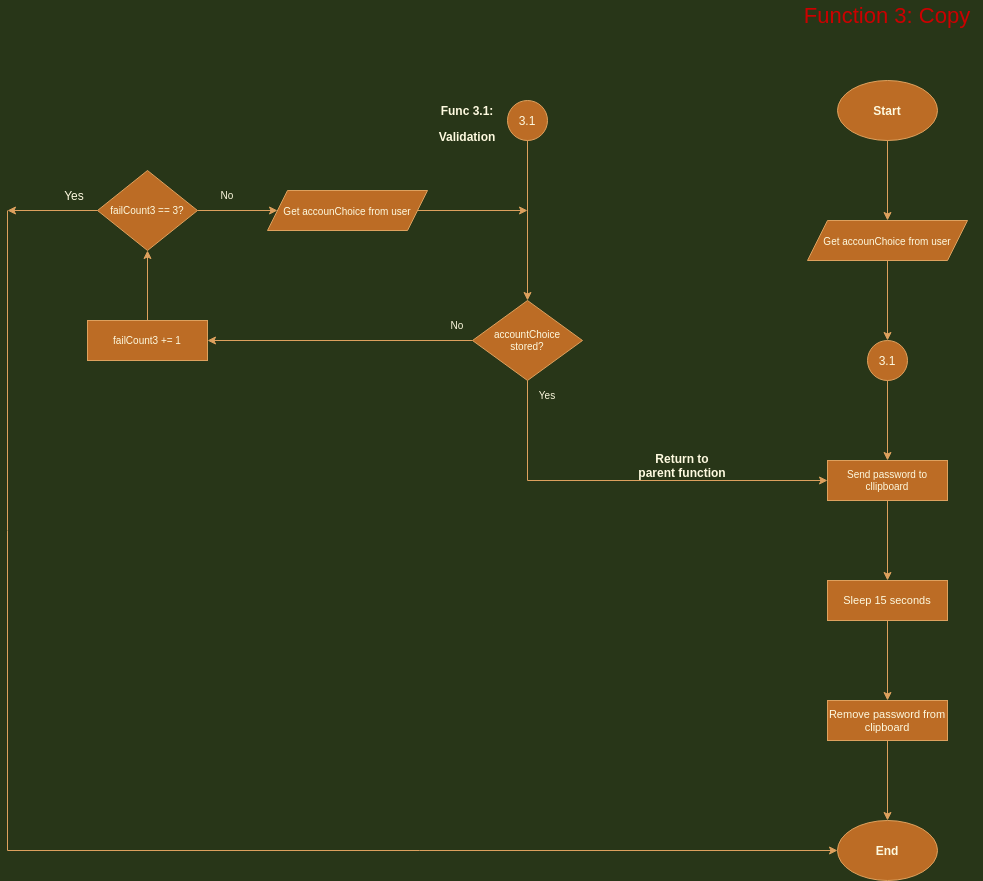

The diagram above was exported from draw.io. Its source (the exported page's mxGraphModel, read from the mxfile embedded in the PNG):
<mxGraphModel dx="2249" dy="1908" grid="1" gridSize="10" guides="1" tooltips="1" connect="1" arrows="1" fold="1" page="1" pageScale="1" pageWidth="827" pageHeight="1169" background="#283618" math="0" shadow="0">
  <root>
    <mxCell id="WIyWlLk6GJQsqaUBKTNV-0" />
    <mxCell id="WIyWlLk6GJQsqaUBKTNV-1" parent="WIyWlLk6GJQsqaUBKTNV-0" />
    <mxCell id="xYZuV0ZD9CNXzLAhFXi2-1" value="&lt;b&gt;Start&lt;/b&gt;" style="ellipse;whiteSpace=wrap;html=1;fillColor=#BC6C25;strokeColor=#DDA15E;fontColor=#FEFAE0;" parent="WIyWlLk6GJQsqaUBKTNV-1" vertex="1">
      <mxGeometry x="350" y="20" width="100" height="60" as="geometry" />
    </mxCell>
    <mxCell id="xYZuV0ZD9CNXzLAhFXi2-2" value="" style="endArrow=classic;html=1;rounded=0;edgeStyle=orthogonalEdgeStyle;exitX=0.5;exitY=1;exitDx=0;exitDy=0;entryX=0.5;entryY=0;entryDx=0;entryDy=0;labelBackgroundColor=#283618;strokeColor=#DDA15E;fontColor=#FEFAE0;" parent="WIyWlLk6GJQsqaUBKTNV-1" source="xYZuV0ZD9CNXzLAhFXi2-1" target="xYZuV0ZD9CNXzLAhFXi2-9" edge="1">
      <mxGeometry width="50" height="50" relative="1" as="geometry">
        <mxPoint x="340" y="410" as="sourcePoint" />
        <mxPoint x="400" y="160" as="targetPoint" />
      </mxGeometry>
    </mxCell>
    <mxCell id="xYZuV0ZD9CNXzLAhFXi2-3" value="3.1" style="ellipse;whiteSpace=wrap;html=1;aspect=fixed;fillColor=#BC6C25;strokeColor=#DDA15E;fontColor=#FEFAE0;" parent="WIyWlLk6GJQsqaUBKTNV-1" vertex="1">
      <mxGeometry x="380" y="280" width="40" height="40" as="geometry" />
    </mxCell>
    <mxCell id="xYZuV0ZD9CNXzLAhFXi2-4" value="&lt;font style=&quot;font-size: 22px&quot; color=&quot;#cc0000&quot;&gt;Function 3: Copy&lt;/font&gt;" style="text;html=1;strokeColor=none;fillColor=none;align=center;verticalAlign=middle;whiteSpace=wrap;rounded=0;fontColor=#FEFAE0;" parent="WIyWlLk6GJQsqaUBKTNV-1" vertex="1">
      <mxGeometry x="305" y="-60" width="190" height="30" as="geometry" />
    </mxCell>
    <mxCell id="xYZuV0ZD9CNXzLAhFXi2-5" value="&lt;span style=&quot;font-size: 12px&quot;&gt;&lt;b&gt;Func 3.1: Validation&lt;/b&gt;&lt;/span&gt;" style="text;html=1;strokeColor=none;fillColor=none;align=center;verticalAlign=middle;whiteSpace=wrap;rounded=0;fontSize=22;fontColor=#FEFAE0;" parent="WIyWlLk6GJQsqaUBKTNV-1" vertex="1">
      <mxGeometry x="-60" y="45" width="80" height="30" as="geometry" />
    </mxCell>
    <mxCell id="xYZuV0ZD9CNXzLAhFXi2-6" value="3.1" style="ellipse;whiteSpace=wrap;html=1;aspect=fixed;fontSize=12;fillColor=#BC6C25;strokeColor=#DDA15E;fontColor=#FEFAE0;" parent="WIyWlLk6GJQsqaUBKTNV-1" vertex="1">
      <mxGeometry x="20" y="40" width="40" height="40" as="geometry" />
    </mxCell>
    <mxCell id="xYZuV0ZD9CNXzLAhFXi2-7" value="" style="endArrow=classic;html=1;rounded=0;fontSize=12;edgeStyle=orthogonalEdgeStyle;exitX=0.5;exitY=1;exitDx=0;exitDy=0;entryX=0.5;entryY=0;entryDx=0;entryDy=0;labelBackgroundColor=#283618;strokeColor=#DDA15E;fontColor=#FEFAE0;" parent="WIyWlLk6GJQsqaUBKTNV-1" source="xYZuV0ZD9CNXzLAhFXi2-6" target="xYZuV0ZD9CNXzLAhFXi2-11" edge="1">
      <mxGeometry width="50" height="50" relative="1" as="geometry">
        <mxPoint x="340" y="210" as="sourcePoint" />
        <mxPoint x="40" y="240" as="targetPoint" />
      </mxGeometry>
    </mxCell>
    <mxCell id="xYZuV0ZD9CNXzLAhFXi2-9" value="&lt;font style=&quot;font-size: 10px&quot;&gt;Get accounChoice from user&lt;/font&gt;" style="shape=parallelogram;perimeter=parallelogramPerimeter;whiteSpace=wrap;html=1;fixedSize=1;fontSize=12;fillColor=#BC6C25;strokeColor=#DDA15E;fontColor=#FEFAE0;" parent="WIyWlLk6GJQsqaUBKTNV-1" vertex="1">
      <mxGeometry x="320" y="160" width="160" height="40" as="geometry" />
    </mxCell>
    <mxCell id="xYZuV0ZD9CNXzLAhFXi2-10" value="" style="endArrow=classic;html=1;rounded=0;fontSize=10;edgeStyle=orthogonalEdgeStyle;exitX=0.5;exitY=1;exitDx=0;exitDy=0;labelBackgroundColor=#283618;strokeColor=#DDA15E;fontColor=#FEFAE0;" parent="WIyWlLk6GJQsqaUBKTNV-1" source="xYZuV0ZD9CNXzLAhFXi2-9" edge="1">
      <mxGeometry width="50" height="50" relative="1" as="geometry">
        <mxPoint x="340" y="310" as="sourcePoint" />
        <mxPoint x="400" y="280" as="targetPoint" />
      </mxGeometry>
    </mxCell>
    <mxCell id="xYZuV0ZD9CNXzLAhFXi2-11" value="&lt;div&gt;&lt;br&gt;&lt;/div&gt;" style="rhombus;whiteSpace=wrap;html=1;fontSize=10;align=center;fillColor=#BC6C25;strokeColor=#DDA15E;fontColor=#FEFAE0;" parent="WIyWlLk6GJQsqaUBKTNV-1" vertex="1">
      <mxGeometry x="-15" y="240" width="110" height="80" as="geometry" />
    </mxCell>
    <mxCell id="xYZuV0ZD9CNXzLAhFXi2-12" value="accountChoice stored?" style="text;html=1;strokeColor=none;fillColor=none;align=center;verticalAlign=middle;whiteSpace=wrap;rounded=0;fontSize=10;fontColor=#FEFAE0;" parent="WIyWlLk6GJQsqaUBKTNV-1" vertex="1">
      <mxGeometry x="10" y="265" width="60" height="30" as="geometry" />
    </mxCell>
    <mxCell id="xYZuV0ZD9CNXzLAhFXi2-14" value="" style="endArrow=classic;html=1;rounded=0;fontSize=10;edgeStyle=orthogonalEdgeStyle;exitX=0.5;exitY=1;exitDx=0;exitDy=0;labelBackgroundColor=#283618;strokeColor=#DDA15E;fontColor=#FEFAE0;" parent="WIyWlLk6GJQsqaUBKTNV-1" source="xYZuV0ZD9CNXzLAhFXi2-3" edge="1">
      <mxGeometry width="50" height="50" relative="1" as="geometry">
        <mxPoint x="340" y="410" as="sourcePoint" />
        <mxPoint x="400" y="400" as="targetPoint" />
      </mxGeometry>
    </mxCell>
    <mxCell id="xYZuV0ZD9CNXzLAhFXi2-15" value="Send password to cllipboard" style="rounded=0;whiteSpace=wrap;html=1;fontSize=10;align=center;fillColor=#BC6C25;strokeColor=#DDA15E;fontColor=#FEFAE0;" parent="WIyWlLk6GJQsqaUBKTNV-1" vertex="1">
      <mxGeometry x="340" y="400" width="120" height="40" as="geometry" />
    </mxCell>
    <mxCell id="xYZuV0ZD9CNXzLAhFXi2-16" value="" style="endArrow=none;html=1;rounded=0;fontSize=10;edgeStyle=orthogonalEdgeStyle;exitX=0.5;exitY=1;exitDx=0;exitDy=0;labelBackgroundColor=#283618;strokeColor=#DDA15E;fontColor=#FEFAE0;" parent="WIyWlLk6GJQsqaUBKTNV-1" source="xYZuV0ZD9CNXzLAhFXi2-11" edge="1">
      <mxGeometry width="50" height="50" relative="1" as="geometry">
        <mxPoint x="340" y="400" as="sourcePoint" />
        <mxPoint x="40" y="420" as="targetPoint" />
      </mxGeometry>
    </mxCell>
    <mxCell id="xYZuV0ZD9CNXzLAhFXi2-17" value="" style="endArrow=classic;html=1;rounded=0;fontSize=10;edgeStyle=orthogonalEdgeStyle;entryX=0;entryY=0.5;entryDx=0;entryDy=0;labelBackgroundColor=#283618;strokeColor=#DDA15E;fontColor=#FEFAE0;" parent="WIyWlLk6GJQsqaUBKTNV-1" target="xYZuV0ZD9CNXzLAhFXi2-15" edge="1">
      <mxGeometry width="50" height="50" relative="1" as="geometry">
        <mxPoint x="40" y="420" as="sourcePoint" />
        <mxPoint x="340" y="420" as="targetPoint" />
      </mxGeometry>
    </mxCell>
    <mxCell id="xYZuV0ZD9CNXzLAhFXi2-18" value="Yes" style="text;html=1;strokeColor=none;fillColor=none;align=center;verticalAlign=middle;whiteSpace=wrap;rounded=0;fontSize=10;fontColor=#FEFAE0;" parent="WIyWlLk6GJQsqaUBKTNV-1" vertex="1">
      <mxGeometry x="30" y="320" width="60" height="30" as="geometry" />
    </mxCell>
    <mxCell id="xYZuV0ZD9CNXzLAhFXi2-19" value="" style="endArrow=classic;html=1;rounded=0;fontSize=10;edgeStyle=orthogonalEdgeStyle;exitX=0;exitY=0.5;exitDx=0;exitDy=0;entryX=1;entryY=0.5;entryDx=0;entryDy=0;labelBackgroundColor=#283618;strokeColor=#DDA15E;fontColor=#FEFAE0;" parent="WIyWlLk6GJQsqaUBKTNV-1" source="xYZuV0ZD9CNXzLAhFXi2-11" target="xYZuV0ZD9CNXzLAhFXi2-20" edge="1">
      <mxGeometry width="50" height="50" relative="1" as="geometry">
        <mxPoint x="340" y="400" as="sourcePoint" />
        <mxPoint x="-160" y="280" as="targetPoint" />
      </mxGeometry>
    </mxCell>
    <mxCell id="xYZuV0ZD9CNXzLAhFXi2-20" value="failCount3 += 1" style="rounded=0;whiteSpace=wrap;html=1;fontSize=10;align=center;fillColor=#BC6C25;strokeColor=#DDA15E;fontColor=#FEFAE0;" parent="WIyWlLk6GJQsqaUBKTNV-1" vertex="1">
      <mxGeometry x="-400" y="260" width="120" height="40" as="geometry" />
    </mxCell>
    <mxCell id="xYZuV0ZD9CNXzLAhFXi2-22" value="failCount3 == 3?" style="rhombus;whiteSpace=wrap;html=1;fontSize=10;align=center;fillColor=#BC6C25;strokeColor=#DDA15E;fontColor=#FEFAE0;" parent="WIyWlLk6GJQsqaUBKTNV-1" vertex="1">
      <mxGeometry x="-390" y="110" width="100" height="80" as="geometry" />
    </mxCell>
    <mxCell id="xYZuV0ZD9CNXzLAhFXi2-23" value="" style="endArrow=classic;html=1;rounded=0;fontSize=10;edgeStyle=orthogonalEdgeStyle;exitX=0.5;exitY=0;exitDx=0;exitDy=0;entryX=0.5;entryY=1;entryDx=0;entryDy=0;labelBackgroundColor=#283618;strokeColor=#DDA15E;fontColor=#FEFAE0;" parent="WIyWlLk6GJQsqaUBKTNV-1" source="xYZuV0ZD9CNXzLAhFXi2-20" target="xYZuV0ZD9CNXzLAhFXi2-22" edge="1">
      <mxGeometry width="50" height="50" relative="1" as="geometry">
        <mxPoint x="-130" y="400" as="sourcePoint" />
        <mxPoint x="-80" y="350" as="targetPoint" />
      </mxGeometry>
    </mxCell>
    <mxCell id="xYZuV0ZD9CNXzLAhFXi2-25" value="&lt;font style=&quot;font-size: 10px&quot;&gt;Get accounChoice from user&lt;/font&gt;" style="shape=parallelogram;perimeter=parallelogramPerimeter;whiteSpace=wrap;html=1;fixedSize=1;fontSize=12;fillColor=#BC6C25;strokeColor=#DDA15E;fontColor=#FEFAE0;" parent="WIyWlLk6GJQsqaUBKTNV-1" vertex="1">
      <mxGeometry x="-220" y="130" width="160" height="40" as="geometry" />
    </mxCell>
    <mxCell id="xYZuV0ZD9CNXzLAhFXi2-28" value="" style="endArrow=classic;html=1;rounded=0;fontSize=10;edgeStyle=orthogonalEdgeStyle;exitX=1;exitY=0.5;exitDx=0;exitDy=0;entryX=0;entryY=0.5;entryDx=0;entryDy=0;labelBackgroundColor=#283618;strokeColor=#DDA15E;fontColor=#FEFAE0;" parent="WIyWlLk6GJQsqaUBKTNV-1" source="xYZuV0ZD9CNXzLAhFXi2-22" target="xYZuV0ZD9CNXzLAhFXi2-25" edge="1">
      <mxGeometry width="50" height="50" relative="1" as="geometry">
        <mxPoint x="-130" y="400" as="sourcePoint" />
        <mxPoint x="-80" y="350" as="targetPoint" />
      </mxGeometry>
    </mxCell>
    <mxCell id="xYZuV0ZD9CNXzLAhFXi2-29" value="" style="endArrow=classic;html=1;rounded=0;fontSize=10;edgeStyle=orthogonalEdgeStyle;exitX=1;exitY=0.5;exitDx=0;exitDy=0;labelBackgroundColor=#283618;strokeColor=#DDA15E;fontColor=#FEFAE0;" parent="WIyWlLk6GJQsqaUBKTNV-1" source="xYZuV0ZD9CNXzLAhFXi2-25" edge="1">
      <mxGeometry width="50" height="50" relative="1" as="geometry">
        <mxPoint x="-130" y="400" as="sourcePoint" />
        <mxPoint x="40" y="150" as="targetPoint" />
      </mxGeometry>
    </mxCell>
    <mxCell id="xYZuV0ZD9CNXzLAhFXi2-30" value="No" style="text;html=1;strokeColor=none;fillColor=none;align=center;verticalAlign=middle;whiteSpace=wrap;rounded=0;fontSize=10;fontColor=#FEFAE0;" parent="WIyWlLk6GJQsqaUBKTNV-1" vertex="1">
      <mxGeometry x="-60" y="250" width="60" height="30" as="geometry" />
    </mxCell>
    <mxCell id="xYZuV0ZD9CNXzLAhFXi2-31" value="No" style="text;html=1;strokeColor=none;fillColor=none;align=center;verticalAlign=middle;whiteSpace=wrap;rounded=0;fontSize=10;fontColor=#FEFAE0;" parent="WIyWlLk6GJQsqaUBKTNV-1" vertex="1">
      <mxGeometry x="-290" y="120" width="60" height="30" as="geometry" />
    </mxCell>
    <mxCell id="xYZuV0ZD9CNXzLAhFXi2-32" value="" style="endArrow=classic;html=1;rounded=0;fontSize=10;edgeStyle=orthogonalEdgeStyle;exitX=0.5;exitY=1;exitDx=0;exitDy=0;entryX=0.5;entryY=0;entryDx=0;entryDy=0;labelBackgroundColor=#283618;strokeColor=#DDA15E;fontColor=#FEFAE0;" parent="WIyWlLk6GJQsqaUBKTNV-1" source="xYZuV0ZD9CNXzLAhFXi2-15" target="xYZuV0ZD9CNXzLAhFXi2-33" edge="1">
      <mxGeometry width="50" height="50" relative="1" as="geometry">
        <mxPoint x="90" y="570" as="sourcePoint" />
        <mxPoint x="400" y="520" as="targetPoint" />
      </mxGeometry>
    </mxCell>
    <mxCell id="xYZuV0ZD9CNXzLAhFXi2-33" value="&lt;font style=&quot;font-size: 11px&quot;&gt;Sleep 15 seconds&lt;/font&gt;" style="rounded=0;whiteSpace=wrap;html=1;fontSize=10;align=center;fillColor=#BC6C25;strokeColor=#DDA15E;fontColor=#FEFAE0;" parent="WIyWlLk6GJQsqaUBKTNV-1" vertex="1">
      <mxGeometry x="340" y="520" width="120" height="40" as="geometry" />
    </mxCell>
    <mxCell id="xYZuV0ZD9CNXzLAhFXi2-34" value="" style="endArrow=classic;html=1;rounded=0;fontSize=11;edgeStyle=orthogonalEdgeStyle;exitX=0.5;exitY=1;exitDx=0;exitDy=0;entryX=0.5;entryY=0;entryDx=0;entryDy=0;labelBackgroundColor=#283618;strokeColor=#DDA15E;fontColor=#FEFAE0;" parent="WIyWlLk6GJQsqaUBKTNV-1" source="xYZuV0ZD9CNXzLAhFXi2-33" target="xYZuV0ZD9CNXzLAhFXi2-35" edge="1">
      <mxGeometry width="50" height="50" relative="1" as="geometry">
        <mxPoint x="90" y="790" as="sourcePoint" />
        <mxPoint x="400" y="640" as="targetPoint" />
      </mxGeometry>
    </mxCell>
    <mxCell id="xYZuV0ZD9CNXzLAhFXi2-35" value="Remove password from clipboard" style="rounded=0;whiteSpace=wrap;html=1;fontSize=11;align=center;fillColor=#BC6C25;strokeColor=#DDA15E;fontColor=#FEFAE0;" parent="WIyWlLk6GJQsqaUBKTNV-1" vertex="1">
      <mxGeometry x="340" y="640" width="120" height="40" as="geometry" />
    </mxCell>
    <mxCell id="xYZuV0ZD9CNXzLAhFXi2-36" value="" style="endArrow=classic;html=1;rounded=0;fontSize=11;edgeStyle=orthogonalEdgeStyle;exitX=0.5;exitY=1;exitDx=0;exitDy=0;entryX=0.5;entryY=0;entryDx=0;entryDy=0;labelBackgroundColor=#283618;strokeColor=#DDA15E;fontColor=#FEFAE0;" parent="WIyWlLk6GJQsqaUBKTNV-1" source="xYZuV0ZD9CNXzLAhFXi2-35" target="xYZuV0ZD9CNXzLAhFXi2-37" edge="1">
      <mxGeometry width="50" height="50" relative="1" as="geometry">
        <mxPoint x="90" y="780" as="sourcePoint" />
        <mxPoint x="400" y="760" as="targetPoint" />
      </mxGeometry>
    </mxCell>
    <mxCell id="xYZuV0ZD9CNXzLAhFXi2-37" value="&lt;span style=&quot;font-size: 12px&quot;&gt;&lt;b&gt;End&lt;/b&gt;&lt;/span&gt;" style="ellipse;whiteSpace=wrap;html=1;fontSize=11;align=center;fillColor=#BC6C25;strokeColor=#DDA15E;fontColor=#FEFAE0;" parent="WIyWlLk6GJQsqaUBKTNV-1" vertex="1">
      <mxGeometry x="350" y="760" width="100" height="60" as="geometry" />
    </mxCell>
    <mxCell id="xYZuV0ZD9CNXzLAhFXi2-39" value="" style="endArrow=none;html=1;rounded=0;fontSize=12;edgeStyle=orthogonalEdgeStyle;labelBackgroundColor=#283618;strokeColor=#DDA15E;fontColor=#FEFAE0;" parent="WIyWlLk6GJQsqaUBKTNV-1" edge="1">
      <mxGeometry width="50" height="50" relative="1" as="geometry">
        <mxPoint x="-480" y="150" as="sourcePoint" />
        <mxPoint x="-480" y="790" as="targetPoint" />
      </mxGeometry>
    </mxCell>
    <mxCell id="xYZuV0ZD9CNXzLAhFXi2-40" value="" style="endArrow=classic;html=1;rounded=0;fontSize=12;edgeStyle=orthogonalEdgeStyle;entryX=0;entryY=0.5;entryDx=0;entryDy=0;labelBackgroundColor=#283618;strokeColor=#DDA15E;fontColor=#FEFAE0;" parent="WIyWlLk6GJQsqaUBKTNV-1" target="xYZuV0ZD9CNXzLAhFXi2-37" edge="1">
      <mxGeometry width="50" height="50" relative="1" as="geometry">
        <mxPoint x="-480" y="790" as="sourcePoint" />
        <mxPoint x="140" y="520" as="targetPoint" />
      </mxGeometry>
    </mxCell>
    <mxCell id="xYZuV0ZD9CNXzLAhFXi2-41" value="Yes" style="text;html=1;strokeColor=none;fillColor=none;align=center;verticalAlign=middle;whiteSpace=wrap;rounded=0;fontSize=12;fontColor=#FEFAE0;" parent="WIyWlLk6GJQsqaUBKTNV-1" vertex="1">
      <mxGeometry x="-443" y="120" width="60" height="30" as="geometry" />
    </mxCell>
    <mxCell id="xYZuV0ZD9CNXzLAhFXi2-42" value="" style="endArrow=classic;html=1;rounded=0;fontSize=12;edgeStyle=orthogonalEdgeStyle;exitX=0;exitY=0.5;exitDx=0;exitDy=0;labelBackgroundColor=#283618;strokeColor=#DDA15E;fontColor=#FEFAE0;" parent="WIyWlLk6GJQsqaUBKTNV-1" source="xYZuV0ZD9CNXzLAhFXi2-22" edge="1">
      <mxGeometry width="50" height="50" relative="1" as="geometry">
        <mxPoint x="-400" y="190" as="sourcePoint" />
        <mxPoint x="-480" y="150" as="targetPoint" />
      </mxGeometry>
    </mxCell>
    <mxCell id="W-Zw3ONA7Mmlua3RF8oB-0" value="&lt;b&gt;Return to parent function&lt;/b&gt;" style="text;html=1;strokeColor=none;fillColor=none;align=center;verticalAlign=middle;whiteSpace=wrap;rounded=0;fontColor=#FEFAE0;" parent="WIyWlLk6GJQsqaUBKTNV-1" vertex="1">
      <mxGeometry x="150" y="390" width="90" height="30" as="geometry" />
    </mxCell>
  </root>
</mxGraphModel>